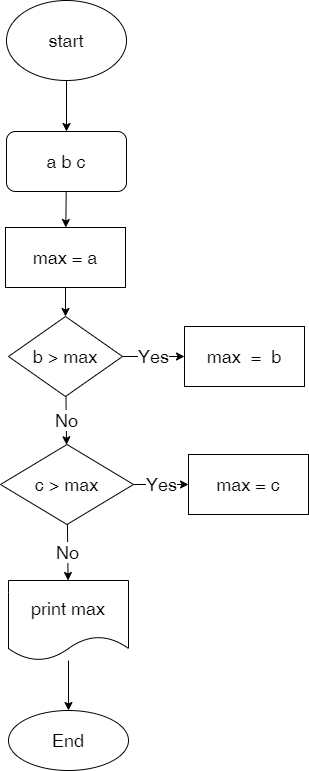

The diagram above was exported from draw.io. Its source (the exported page's mxGraphModel, read from the mxfile embedded in the PNG):
<mxGraphModel dx="1146" dy="936" grid="0" gridSize="10" guides="1" tooltips="1" connect="1" arrows="1" fold="1" page="0" pageScale="1" pageWidth="850" pageHeight="1100" math="0" shadow="0">
  <root>
    <mxCell id="0" />
    <mxCell id="1" parent="0" />
    <mxCell id="4" value="" style="edgeStyle=none;html=1;fontSize=18;" parent="1" source="2" target="3" edge="1">
      <mxGeometry relative="1" as="geometry" />
    </mxCell>
    <mxCell id="2" value="start" style="ellipse;whiteSpace=wrap;html=1;fontSize=18;" parent="1" vertex="1">
      <mxGeometry x="175" y="-370" width="120" height="80" as="geometry" />
    </mxCell>
    <mxCell id="6" value="" style="edgeStyle=none;html=1;fontSize=18;" parent="1" source="3" target="5" edge="1">
      <mxGeometry relative="1" as="geometry" />
    </mxCell>
    <mxCell id="3" value="a b c" style="rounded=1;whiteSpace=wrap;html=1;fontSize=18;" parent="1" vertex="1">
      <mxGeometry x="175" y="-239" width="120" height="60" as="geometry" />
    </mxCell>
    <mxCell id="8" value="" style="edgeStyle=none;html=1;fontSize=18;" parent="1" source="5" target="7" edge="1">
      <mxGeometry relative="1" as="geometry" />
    </mxCell>
    <mxCell id="5" value="max = a" style="rounded=0;whiteSpace=wrap;html=1;fontSize=18;" parent="1" vertex="1">
      <mxGeometry x="174" y="-143" width="120" height="60" as="geometry" />
    </mxCell>
    <mxCell id="10" value="Yes" style="edgeStyle=none;html=1;fontSize=18;" parent="1" source="7" target="9" edge="1">
      <mxGeometry relative="1" as="geometry" />
    </mxCell>
    <mxCell id="15" value="No" style="edgeStyle=none;html=1;fontSize=18;" parent="1" source="7" target="14" edge="1">
      <mxGeometry relative="1" as="geometry" />
    </mxCell>
    <mxCell id="7" value="b &amp;gt; max" style="rhombus;whiteSpace=wrap;html=1;fontSize=18;rounded=0;" parent="1" vertex="1">
      <mxGeometry x="177" y="-54" width="114" height="80" as="geometry" />
    </mxCell>
    <mxCell id="9" value="max&amp;nbsp; =&amp;nbsp; b" style="whiteSpace=wrap;html=1;fontSize=18;rounded=0;" parent="1" vertex="1">
      <mxGeometry x="353" y="-44" width="120" height="60" as="geometry" />
    </mxCell>
    <mxCell id="20" value="Yes" style="edgeStyle=none;html=1;fontSize=18;" parent="1" source="14" target="19" edge="1">
      <mxGeometry relative="1" as="geometry" />
    </mxCell>
    <mxCell id="23" value="No" style="edgeStyle=none;html=1;fontSize=18;" parent="1" source="14" target="21" edge="1">
      <mxGeometry relative="1" as="geometry" />
    </mxCell>
    <mxCell id="14" value="c &amp;gt; max" style="rhombus;whiteSpace=wrap;html=1;fontSize=18;rounded=0;" parent="1" vertex="1">
      <mxGeometry x="169" y="74" width="133" height="80" as="geometry" />
    </mxCell>
    <mxCell id="19" value="max = c" style="whiteSpace=wrap;html=1;fontSize=18;rounded=0;" parent="1" vertex="1">
      <mxGeometry x="357" y="84" width="120" height="60" as="geometry" />
    </mxCell>
    <mxCell id="25" value="" style="edgeStyle=none;html=1;" parent="1" source="21" target="24" edge="1">
      <mxGeometry relative="1" as="geometry" />
    </mxCell>
    <mxCell id="21" value="print max" style="shape=document;whiteSpace=wrap;html=1;boundedLbl=1;fontSize=18;" parent="1" vertex="1">
      <mxGeometry x="177" y="210" width="120" height="80" as="geometry" />
    </mxCell>
    <mxCell id="24" value="End" style="ellipse;whiteSpace=wrap;html=1;fontSize=18;" parent="1" vertex="1">
      <mxGeometry x="177" y="340" width="120" height="60" as="geometry" />
    </mxCell>
  </root>
</mxGraphModel>